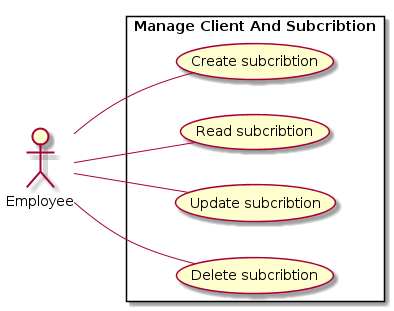

The diagram above was rendered by PlantUML. Its source (embedded in the PNG):
@startuml
left to right direction

actor Employee as E

rectangle "Manage Client And Subcribtion" {
  usecase "Create subcribtion" as C
  usecase "Read subcribtion" as R
  usecase "Update subcribtion" as U
  usecase "Delete subcribtion" as D
}

E -- C
E -- R
E -- U
E -- D
@enduml